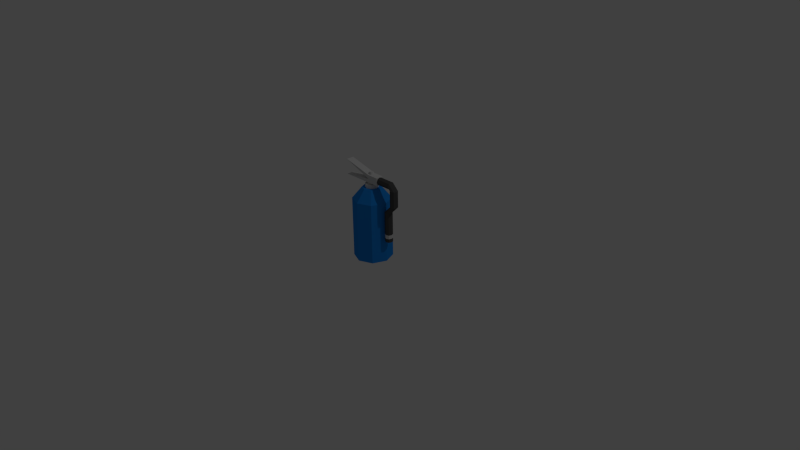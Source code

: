 # Source: blue-extinguisher.blend  (saved by Blender 2.76.0; exported with 4.5.12 LTS)
import bpy
from mathutils import Matrix  # noqa: F401  (used for matrix-valued properties, if any)

bpy.ops.wm.read_factory_settings(use_empty=True)
scene = bpy.context.scene
scene.name = 'Scene'

# ---- collections
col_collection_1 = bpy.data.collections.new('Collection 1'); scene.collection.children.link(col_collection_1)

# ---- materials (node trees are filled in below, after node groups)
mat_hose = bpy.data.materials.new('Hose')
mat_hose.alpha_threshold = 0.0
mat_hose.use_transparent_shadow = False
mat_hose.diffuse_color = (0.08001, 0.08001, 0.08001, 1.0)
mat_hose.roughness = 0.5
mat_blue = bpy.data.materials.new('Blue')
mat_blue.alpha_threshold = 0.0
mat_blue.use_transparent_shadow = False
mat_blue.diffuse_color = (0.01298, 0.2462, 0.7835, 1.0)
mat_blue.roughness = 0.5
mat_blue.line_color = (0.0, 0.0, 0.0, 1.0)
mat_metal = bpy.data.materials.new('Metal')
mat_metal.alpha_threshold = 0.0
mat_metal.use_transparent_shadow = False
mat_metal.diffuse_color = (0.6619, 0.6619, 0.6619, 1.0)
mat_metal.roughness = 0.5
mat_metal.specular_intensity = 1.0

# ---- material node trees

# ---- world
world_world = bpy.data.worlds.new('World'); scene.world = world_world
world_world.color = (0.05088, 0.05088, 0.05088)
world_world.use_sun_shadow = False
world_world.sun_shadow_jitter_overblur = 0.0
world_world.cycles.sampling_method = 'MANUAL'
world_world.cycles.sample_map_resolution = 256

# ---- cameras
cam_camera = bpy.data.cameras.new('Camera')
cam_camera.clip_end = 100.0
cam_camera.lens = 35.0
cam_camera.sensor_width = 32.0
cam_camera.sensor_height = 18.0
cam_camera.ortho_scale = 7.314
cam_camera.dof.focus_distance = 0.0
cam_camera.dof.aperture_fstop = 128.0

# ---- lights
light_lamp = bpy.data.lights.new('Lamp', 'POINT')
light_lamp.transmission_factor = 0.0
light_lamp.cutoff_distance = 30.0
light_lamp.energy = 100.0
light_lamp.shadow_buffer_clip_start = 1.001
light_lamp.shadow_soft_size = 0.1
light_lamp.shadow_maximum_resolution = 0.006
light_lamp.use_absolute_resolution = True
light_lamp.cycles.use_multiple_importance_sampling = False

# ---- meshes
me_cylinder_002 = bpy.data.meshes.new('Cylinder.002')
me_cylinder_002.from_pydata([(0.3, 0.05, 1.667), (0.3, 0.05, 3.889), (0.3354, 0.03536, 1.667), (0.3354, 0.03536, 3.889), (0.35, -2.186e-09, 1.667), (0.3354, -0.03536, 1.667), (0.3354, -0.03536, 3.889), (0.3, -0.05, 1.667), (0.3, -0.05, 3.889), (0.2646, -0.03536, 1.667), (0.2646, -0.03536, 3.889), (0.25, 5.962e-10, 1.667), (0.25, 5.962e-10, 3.889), (0.2646, 0.03536, 1.667), (0.2646, 0.03536, 3.889), (0.35, 0.05, 4.167), (0.35, 0.03536, 3.97), (0.35, -2.186e-09, 3.889), (0.35, -0.03536, 3.97), (0.35, -0.05, 4.167), (0.35, -0.03536, 4.363), (0.35, 5.962e-10, 4.444), (0.35, 0.03536, 4.363), (0.4354, 0.03536, 4.444), (0.4, 0.05, 4.444), (0.45, -2.186e-09, 4.444), (0.4354, -0.03536, 4.444), (0.4, -0.05, 4.444), (0.3646, -0.03536, 4.444), (0.3646, 0.03536, 4.444), (0.4354, 0.03536, 5.648), (0.4, 0.05, 5.648), (0.45, -2.186e-09, 5.648), (0.4354, -0.03536, 5.648), (0.4, -0.05, 5.648), (0.3646, -0.03536, 5.648), (0.3646, 0.03536, 5.648), (0.35, 0.03536, 6.122), (0.35, 0.05, 5.926), (0.35, -2.186e-09, 6.204), (0.35, -0.03536, 6.122), (0.35, -0.05, 5.926), (0.35, -0.03536, 5.73), (0.35, 5.962e-10, 5.648), (0.35, 0.03536, 5.73), (0.15, 0.03536, 6.122), (0.15, 0.05, 5.926), (0.15, -2.186e-09, 6.204), (0.15, -0.03536, 6.122), (0.15, -0.05, 5.926), (0.15, -0.03536, 5.73), (0.15, 5.962e-10, 5.648), (0.15, 0.03536, 5.73), (0.3, 0.05, 1.944), (0.3354, 0.03536, 1.944), (0.35, -2.186e-09, 1.944), (0.3354, -0.03536, 1.944), (0.3, -0.05, 1.944), (0.2646, -0.03536, 1.944), (0.25, 5.962e-10, 1.944), (0.2646, 0.03536, 1.944), (0.3, 0.05, 2.222), (0.3354, 0.03536, 2.222), (0.35, -2.186e-09, 2.222), (0.3354, -0.03536, 2.222), (0.3, -0.05, 2.222), (0.2646, -0.03536, 2.222), (0.25, 5.962e-10, 2.222), (0.2646, 0.03536, 2.222), (-0.4, -0.05, 5.651), (-0.4, -0.05, 6.763), (-0.4, 0.05, 5.651), (-0.4, 0.05, 6.763), (0.0, -0.05, 5.651), (0.0, -0.05, 6.207), (0.0, 0.05, 5.651), (0.0, 0.05, 6.207), (0.0, 0.05, 5.929), (0.0, -0.05, 5.929), (0.15, -0.05, 5.651), (0.15, -0.05, 6.207), (0.15, 0.05, 5.651), (0.15, 0.05, 6.207), (0.0, 0.25, 0.0), (0.0, 0.25, 4.444), (0.1768, 0.1768, 0.0), (0.1768, 0.1768, 4.444), (0.25, -1.093e-08, 0.0), (0.25, -1.093e-08, 4.444), (0.1768, -0.1768, 0.0), (0.1768, -0.1768, 4.444), (-2.98e-08, -0.25, 0.0), (-2.98e-08, -0.25, 4.444), (-0.1768, -0.1768, 0.0), (-0.1768, -0.1768, 4.444), (-0.25, 2.981e-09, 0.0), (-0.25, 2.981e-09, 4.444), (-0.1768, 0.1768, 0.0), (-0.1768, 0.1768, 4.444), (0.05969, 0.05969, 5.278), (0.0, 0.08441, 5.278), (0.08441, -4.533e-09, 5.278), (0.05969, -0.05969, 5.278), (0.0, -0.08441, 5.278), (-0.05969, -0.05969, 5.278), (-0.08441, 2.422e-09, 5.278), (-0.05969, 0.05969, 5.278), (0.08839, 0.08839, 5.278), (0.0, 0.125, 5.278), (0.125, -4.533e-09, 5.278), (0.08839, -0.08839, 5.278), (0.0, -0.125, 5.278), (-0.08839, -0.08839, 5.278), (-0.125, 2.422e-09, 5.278), (-0.08839, 0.08839, 5.278), (0.03577, 0.03577, 5.556), (0.0, 0.05059, 5.556), (0.05059, -2.896e-09, 5.556), (0.03577, -0.03577, 5.556), (0.0, -0.05059, 5.556), (-0.03577, -0.03577, 5.556), (-0.05059, 1.331e-09, 5.556), (-0.03577, 0.03577, 5.556), (0.05969, 0.05969, 5.556), (0.0, 0.08441, 5.556), (0.08441, -4.533e-09, 5.556), (0.05969, -0.05969, 5.556), (0.0, -0.08441, 5.556), (-0.05969, -0.05969, 5.556), (-0.08441, 2.422e-09, 5.556), (-0.05969, 0.05969, 5.556), (0.01788, 0.01788, 6.389), (0.0, 0.02529, 6.389), (0.02529, -1.681e-09, 6.389), (0.01788, -0.01788, 6.389), (0.0, -0.02529, 6.389), (-0.01788, -0.01788, 6.389), (-0.02529, 4.326e-10, 6.389), (-0.01788, 0.01788, 6.389)], [], [(61, 1, 3, 62), (64, 6, 8, 65), (65, 8, 10, 66), (66, 10, 12, 67), (68, 14, 1, 61), (67, 12, 14, 68), (0, 2, 4, 5, 7, 9, 11, 13), (14, 12, 21, 22), (15, 22, 29, 24), (10, 8, 19, 20), (1, 14, 22, 15), (3, 1, 15, 16), (12, 10, 20, 21), (8, 6, 18, 19), (26, 25, 32, 33), (19, 18, 26, 27), (17, 16, 23, 25), (20, 19, 27, 28), (18, 17, 25, 26), (16, 15, 24, 23), (23, 24, 31, 30), (24, 29, 36, 31), (27, 26, 33, 34), (25, 23, 30, 32), (28, 27, 34, 35), (41, 40, 48, 49), (35, 34, 41, 42), (33, 32, 39, 40), (30, 31, 38, 37), (31, 36, 44, 38), (34, 33, 40, 41), (32, 30, 37, 39), (39, 37, 45, 47), (44, 43, 51, 52), (42, 41, 49, 50), (40, 39, 47, 48), (37, 38, 46, 45), (38, 44, 52, 46), (43, 42, 50, 51), (11, 59, 60, 13), (13, 60, 53, 0), (9, 58, 59, 11), (7, 57, 58, 9), (5, 56, 57, 7), (4, 55, 56, 5), (2, 54, 55, 4), (0, 53, 54, 2), (59, 67, 68, 60), (60, 68, 61, 53), (58, 66, 67, 59), (57, 65, 66, 58), (56, 64, 65, 57), (55, 63, 64, 56), (54, 62, 63, 55), (53, 61, 62, 54), (77, 71, 69, 78), (71, 77, 75), (78, 73, 79, 80, 74), (76, 77, 72), (69, 71, 75, 73), (74, 76, 72, 70), (78, 70, 72, 77), (77, 76, 82, 81, 75), (70, 78, 74), (78, 69, 73), (73, 75, 81, 79), (74, 80, 82, 76), (82, 80, 79, 81), (83, 84, 86, 85), (85, 86, 88, 87), (87, 88, 90, 89), (89, 90, 92, 91), (91, 92, 94, 93), (93, 94, 96, 95), (88, 86, 107, 109), (97, 98, 84, 83), (95, 96, 98, 97), (83, 85, 87, 89, 91, 93, 95, 97), (103, 102, 126, 127), (94, 92, 111, 112), (84, 98, 114, 108), (86, 84, 108, 107), (90, 88, 109, 110), (96, 94, 112, 113), (92, 90, 110, 111), (98, 96, 113, 114), (100, 99, 107, 108), (99, 101, 109, 107), (101, 102, 110, 109), (102, 103, 111, 110), (103, 104, 112, 111), (104, 105, 113, 112), (105, 106, 114, 113), (106, 100, 108, 114), (117, 115, 131, 133), (101, 99, 123, 125), (106, 105, 129, 130), (104, 103, 127, 128), (102, 101, 125, 126), (99, 100, 124, 123), (100, 106, 130, 124), (105, 104, 128, 129), (116, 115, 123, 124), (115, 117, 125, 123), (117, 118, 126, 125), (118, 119, 127, 126), (119, 120, 128, 127), (120, 121, 129, 128), (121, 122, 130, 129), (122, 116, 124, 130), (131, 132, 138, 137, 136, 135, 134, 133), (122, 121, 137, 138), (120, 119, 135, 136), (118, 117, 133, 134), (115, 116, 132, 131), (116, 122, 138, 132), (121, 120, 136, 137), (119, 118, 134, 135), (62, 3, 17, 63), (63, 17, 6, 64), (17, 3, 16), (6, 17, 18), (21, 20, 28), (22, 21, 29), (36, 43, 44), (21, 28, 35, 43), (29, 21, 43, 36), (43, 35, 42)])
me_cylinder_002.polygons.foreach_set('material_index', [0, 0, 0, 0, 0, 0, 0, 0, 0, 0, 0, 0, 0, 0, 0, 0, 0, 0, 0, 0, 0, 0, 0, 0, 0, 0, 0, 0, 0, 0, 0, 0, 0, 0, 0, 0, 0, 0, 0, 0, 0, 0, 0, 0, 0, 0, 0, 2, 2, 2, 2, 2, 2, 2, 2, 2, 2, 2, 2, 2, 2, 2, 2, 2, 2, 2, 2, 2, 1, 1, 1, 1, 1, 1, 1, 1, 1, 1, 2, 1, 1, 1, 1, 1, 1, 1, 1, 1, 1, 1, 1, 1, 1, 1, 2, 2, 2, 2, 2, 2, 2, 2, 2, 2, 2, 2, 2, 2, 2, 2, 2, 2, 2, 2, 2, 2, 2, 2, 0, 0, 0, 0, 0, 0, 0, 0, 0, 0])
me_cylinder_002.materials.append(mat_hose)
me_cylinder_002.materials.append(mat_blue)
me_cylinder_002.materials.append(mat_metal)
me_cylinder_002.use_remesh_preserve_volume = False
me_cylinder_002.use_remesh_preserve_attributes = False
me_cylinder_002.use_mirror_vertex_groups = False
me_cylinder_002.update()

# ---- objects
ob_blue_extinguisher = bpy.data.objects.new('blue-extinguisher', me_cylinder_002)
ob_lamp = bpy.data.objects.new('Lamp', light_lamp)
ob_camera = bpy.data.objects.new('Camera', cam_camera)

# ---- transforms, parenting, visibility, modifiers, constraints
ob_blue_extinguisher.location = (0.0, 0.0, 0.0)
ob_blue_extinguisher.scale = (1.0, 1.0, 0.18)
ob_blue_extinguisher.lineart.crease_threshold = 0.0
ob_lamp.location = (4.076, 1.005, 5.904)
ob_lamp.rotation_euler = (0.6503, 0.05522, 1.866)
ob_lamp.lock_rotations_4d = False
ob_lamp.empty_display_type = 'ARROWS'
ob_lamp.color = (0.0, 0.0, 0.0, 0.0)
ob_lamp.lineart.crease_threshold = 0.0
ob_camera.location = (7.481, -6.508, 5.344)
ob_camera.rotation_euler = (1.109, 0.01082, 0.8149)
ob_camera.lock_rotations_4d = False
ob_camera.empty_display_type = 'ARROWS'
ob_camera.color = (0.0, 0.0, 0.0, 0.0)
ob_camera.display_type = 'WIRE'
ob_camera.lineart.crease_threshold = 0.0

# ---- collection membership
col_collection_1.objects.link(ob_blue_extinguisher)
col_collection_1.objects.link(ob_lamp)
col_collection_1.objects.link(ob_camera)

# ---- scene / render settings (as saved in the file)
scene.camera = ob_camera
scene.frame_start = 1; scene.frame_end = 250; scene.frame_set(0)
scene.render.engine = 'BLENDER_EEVEE_NEXT'
scene.render.resolution_percentage = 50
scene.render.dither_intensity = 0.0
scene.cycles.use_denoising = False
scene.cycles.samples = 10
scene.cycles.sampling_pattern = 'TABULATED_SOBOL'
scene.cycles.light_sampling_threshold = 0.0
scene.cycles.use_adaptive_sampling = False
scene.cycles.use_light_tree = False
scene.cycles.blur_glossy = 0.0
scene.cycles.pixel_filter_type = 'GAUSSIAN'
scene.cycles.sample_clamp_indirect = 0.0
scene.view_settings.view_transform = 'Standard'
bpy.context.view_layer.update()
